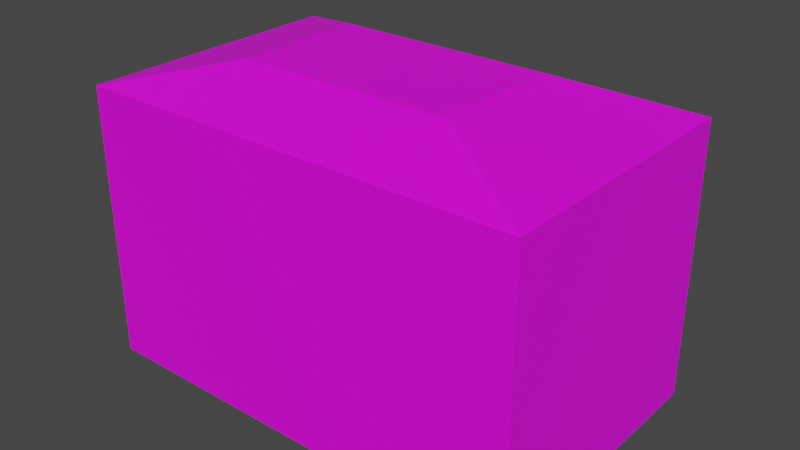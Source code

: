 # Source: Building_1.blend  (saved by Blender 3.4.6; exported with 4.5.12 LTS)
import bpy
from mathutils import Matrix  # noqa: F401  (used for matrix-valued properties, if any)

bpy.ops.wm.read_factory_settings(use_empty=True)
scene = bpy.context.scene
scene.name = 'Scene'

# ---- collections
col_collection = bpy.data.collections.new('Collection'); scene.collection.children.link(col_collection)

# ---- images (referenced by path relative to the original .blend; pixels are not part of the script)
import os
ASSET_DIR = os.environ.get("B2B_ASSET_DIR", "")  # directory of the original .blend (textures are referenced by path, not embedded)
HERE = os.path.dirname(os.path.abspath(__file__))  # packed textures are extracted next to this script under _unpacked/

def load_image(name, relpath, width, height, colorspace="sRGB"):
    """Load a texture the original file referenced (path relative to the .blend, or extracted next to this script)."""
    p = next((c for c in (os.path.join(HERE, relpath), os.path.join(ASSET_DIR, relpath)) if relpath and os.path.exists(c)), "")
    if p:
        img = bpy.data.images.load(p, check_existing=True)
        img.name = name
    else:  # same state as the original file: an image datablock whose file is absent (Cycles renders it pink)
        img = bpy.data.images.new(name, width, height)
        img.source = "FILE"
        img.filepath = "//" + (relpath or name)
    img.colorspace_settings.name = colorspace
    return img
img_referenceground_png = load_image('ReferenceGround.png', 'ReferenceGround.png', 1024, 1024, 'sRGB')

# ---- materials (node trees are filled in below, after node groups)
mat_material = bpy.data.materials.new('Material')
mat_material.alpha_threshold = 0.0
mat_material.use_transparent_shadow = False
mat_material.roughness = 0.5
mat_material.line_color = (0.0, 0.0, 0.0, 1.0)

# ---- material node trees
mat_material.use_nodes = True; mat_material.node_tree.nodes.clear()
_N = mat_material.node_tree.nodes; _L = mat_material.node_tree.links
n0 = _N.new('ShaderNodeOutputMaterial'); n0.name = 'Material Output'; n0.location = (300, 300)
n1 = _N.new('ShaderNodeBsdfPrincipled'); n1.name = 'Principled BSDF'; n1.location = (10, 300)
n1.distribution = 'GGX'
n1.subsurface_method = 'RANDOM_WALK_SKIN'
n1.inputs[3].default_value = 1.45
n1.inputs[27].default_value = (0.0, 0.0, 0.0, 1.0)
n1.inputs[28].default_value = 1.0
n2 = _N.new('ShaderNodeTexImage'); n2.name = 'Image Texture'; n2.location = (-280, 280)
n2.image = img_referenceground_png
_L.new(n1.outputs[0], n0.inputs[0])
_L.new(n2.outputs[0], n1.inputs[0])
n0.is_active_output = True

# ---- world
world_world = bpy.data.worlds.new('World'); scene.world = world_world
world_world.use_nodes = True; world_world.node_tree.nodes.clear()
_N = world_world.node_tree.nodes; _L = world_world.node_tree.links
n0 = _N.new('ShaderNodeOutputWorld'); n0.name = 'World Output'; n0.location = (300, 300)
n1 = _N.new('ShaderNodeBackground'); n1.name = 'Background'; n1.location = (10, 300)
n1.inputs[0].default_value = (0.05088, 0.05088, 0.05088, 1.0)
_L.new(n1.outputs[0], n0.inputs[0])
n0.is_active_output = True
world_world.color = (0.05088, 0.05088, 0.05088)
world_world.use_sun_shadow = False
world_world.sun_shadow_jitter_overblur = 0.0

# ---- meshes
me_cube_042 = bpy.data.meshes.new('Cube.042')
me_cube_042.from_pydata([(-1.0, -1.0, -1.0), (-1.0, -1.0, 1.0), (-0.9437, -0.9605, 0.8104), (-1.0, 1.0, -1.0), (-1.0, 1.0, 1.0), (-0.9437, 0.9682, 0.8104), (1.0, -1.0, -1.0), (1.0, -1.0, 1.0), (0.9379, -0.9605, 0.8104), (1.0, 1.0, -1.0), (1.0, 1.0, 1.0), (0.9379, 0.9682, 0.8104), (-0.9437, 0.9682, -1.0), (0.9379, 0.9682, -1.0), (-0.9437, -0.9605, -1.0), (0.9379, -0.9605, -1.0), (-1.0, -0.04335, -0.2105), (-1.0, -0.4272, -0.2105), (-1.0, -0.4272, -1.0), (-1.0, -0.04335, -1.0), (-0.9437, -0.4272, -1.0), (-0.9437, -0.04335, -1.0), (-0.9437, -0.4272, -0.2105), (-0.9437, -0.04335, -0.2105), (-0.4779, -0.4779, 1.226), (-0.4779, 0.4779, 1.226), (0.4779, 0.4779, 1.226), (0.4779, -0.4779, 1.226)], [], [(0, 1, 4, 3, 19, 16, 17, 18), (3, 4, 10, 9), (9, 10, 7, 6), (6, 7, 1, 0), (9, 6, 15, 13), (15, 6, 0, 18, 20, 14), (19, 3, 9, 13, 12, 21), (4, 1, 24, 25), (12, 5, 2, 14, 20, 22, 23, 21), (13, 11, 5, 12), (8, 11, 13, 15), (14, 2, 8, 15), (11, 8, 2, 5), (23, 16, 19, 21), (20, 18, 17, 22), (16, 23, 22, 17), (26, 25, 24, 27), (1, 7, 27, 24), (7, 10, 26, 27), (10, 4, 25, 26)])
me_cube_042.polygons.foreach_set('material_index', [0, 0, 0, 0, 0, 0, 0, 0, 568, 568, 568, 568, 568, 568, 568, 568, 0, 0, 0, 0])
_uv = me_cube_042.uv_layers.new(name='UVMap')
_uv.uv.foreach_set('vector', [0.1052, 0.02538, 0.1052, 0.9238, 1.004, 0.9238, 1.004, 0.02538, 0.4081, 0.02538, 0.4081, 0.3801, 0.2357, 0.3801, 0.2357, 0.02538, 0.1053, 0.02538, 0.1053, 0.9238, 1.004, 0.9238, 1.004, 0.02538, 1.004, 0.02538, 1.004, 0.9238, 0.1052, 0.9238, 0.1052, 0.02538, 1.004, 0.02538, 1.004, 0.9238, 0.1053, 0.9238, 0.1053, 0.02538, 1.004, 1.004, 1.004, 0.1052, 0.9304, 0.1475, 0.9304, 0.9601, 0.9304, 0.1475, 1.004, 0.1052, 0.1053, 0.1052, 0.1053, 0.2357, 0.1807, 0.2357, 0.1807, 0.1475, 0.1053, 0.4081, 0.1053, 1.004, 1.004, 1.004, 0.9304, 0.9601, 0.1807, 0.9601, 0.1807, 0.4081, 0.1053, 1.004, 0.1053, 0.1052, 0.3399, 0.3398, 0.3399, 0.7691, 0.9601, 0.02538, 0.9601, 0.8387, 0.1475, 0.8387, 0.1475, 0.02538, 0.2357, 0.02538, 0.2357, 0.3801, 0.4081, 0.3801, 0.4081, 0.02538, 0.9304, 0.02538, 0.9304, 0.8387, 0.1807, 0.8387, 0.1807, 0.02538, 0.1475, 0.8387, 0.9601, 0.8387, 0.9601, 0.02538, 0.1475, 0.02538, 0.1807, 0.02538, 0.1807, 0.8387, 0.9304, 0.8387, 0.9304, 0.02538, 0.9304, 0.9601, 0.9304, 0.1475, 0.1807, 0.1475, 0.1807, 0.9601, 0.1807, 0.3801, 0.1053, 0.3801, 0.1053, 0.02538, 0.1807, 0.02538, 0.1807, 0.02538, 0.1053, 0.02538, 0.1053, 0.3801, 0.1807, 0.3801, 0.1053, 0.4081, 0.1807, 0.4081, 0.1807, 0.2357, 0.1053, 0.2357, 0.7692, 0.7691, 0.3399, 0.7691, 0.3399, 0.3398, 0.7692, 0.3398, 0.1053, 0.1052, 1.004, 0.1052, 0.7692, 0.3398, 0.3399, 0.3398, 1.004, 0.1052, 1.004, 1.004, 0.7692, 0.7691, 0.7692, 0.3398, 1.004, 1.004, 0.1053, 1.004, 0.3399, 0.7691, 0.7692, 0.7691])
me_cube_042.materials.append(mat_material)
me_cube_042.update()
me_cube = bpy.data.meshes.new('Cube')
me_cube.from_pydata([(-1.053, -1.12, -1.0), (-1.053, -1.12, 1.0), (-1.053, 1.12, -1.0), (-1.053, 1.12, 1.0), (1.053, -1.12, -1.0), (1.053, -1.12, 1.0), (1.053, 1.12, -1.0), (1.053, 1.12, 1.0)], [], [(0, 1, 3, 2), (2, 3, 7, 6), (6, 7, 5, 4), (4, 5, 1, 0), (2, 6, 4, 0), (7, 3, 1, 5)])
_uv = me_cube.uv_layers.new(name='UVMap')
_uv.uv.foreach_set('vector', [0.375, 0.0, 0.625, 0.0, 0.625, 0.25, 0.375, 0.25, 0.375, 0.25, 0.625, 0.25, 0.625, 0.5, 0.375, 0.5, 0.375, 0.5, 0.625, 0.5, 0.625, 0.75, 0.375, 0.75, 0.375, 0.75, 0.625, 0.75, 0.625, 1.0, 0.375, 1.0, 0.125, 0.5, 0.375, 0.5, 0.375, 0.75, 0.125, 0.75, 0.625, 0.5, 0.875, 0.5, 0.875, 0.75, 0.625, 0.75])
me_cube.materials.append(mat_material)
me_cube.update()
me_cube_001 = bpy.data.meshes.new('Cube.001')
me_cube_001.from_pydata([(-7.96, -1.0, -1.0), (-7.96, -1.0, 1.0), (-7.96, 1.0, -1.0), (-7.96, 1.0, 1.0), (-5.96, -1.0, -1.0), (-5.96, -1.0, 1.0), (-5.96, 1.0, -1.0), (-5.96, 1.0, 1.0)], [], [(0, 1, 3, 2), (2, 3, 7, 6), (6, 7, 5, 4), (4, 5, 1, 0), (2, 6, 4, 0), (7, 3, 1, 5)])
_uv = me_cube_001.uv_layers.new(name='UVMap')
_uv.uv.foreach_set('vector', [0.375, 0.0, 0.625, 0.0, 0.625, 0.25, 0.375, 0.25, 0.375, 0.25, 0.625, 0.25, 0.625, 0.5, 0.375, 0.5, 0.375, 0.5, 0.625, 0.5, 0.625, 0.75, 0.375, 0.75, 0.375, 0.75, 0.625, 0.75, 0.625, 1.0, 0.375, 1.0, 0.125, 0.5, 0.375, 0.5, 0.375, 0.75, 0.125, 0.75, 0.625, 0.5, 0.875, 0.5, 0.875, 0.75, 0.625, 0.75])
me_cube_001.update()

# ---- objects
ob_cube_036 = bpy.data.objects.new('Cube.036', me_cube_042)
ob_cube = bpy.data.objects.new('Cube', me_cube)
ob_cube_001 = bpy.data.objects.new('Cube.001', me_cube_001)

# ---- transforms, parenting, visibility, modifiers, constraints
ob_cube_036.location = (0.01089, -0.003417, 6.927)
ob_cube_036.rotation_euler = (0.0, -0.0, -1.571)
ob_cube_036.scale = (6.976, 11.39, 6.976)
_m = ob_cube_036.modifiers.new('Boolean', 'BOOLEAN')
_m.object = ob_cube_001
_m = ob_cube_036.modifiers.new('Triangulate', 'TRIANGULATE')
ob_cube.location = (0.01571, -0.01491, 6.454)
ob_cube.scale = (10.54, 5.986, 0.4244)
ob_cube_001.location = (5.657, 6.72, 9.813)
ob_cube_001.scale = (0.8642, 1.228, 1.228)

# ---- collection membership
col_collection.objects.link(ob_cube_036)
col_collection.objects.link(ob_cube)
col_collection.objects.link(ob_cube_001)

# ---- scene / render settings (as saved in the file)
scene.frame_start = 1; scene.frame_end = 250; scene.frame_set(5)
scene.render.engine = 'BLENDER_EEVEE_NEXT'
scene.cycles.use_denoising = False
scene.cycles.samples = 128
scene.cycles.sampling_pattern = 'TABULATED_SOBOL'
scene.cycles.use_adaptive_sampling = False
scene.cycles.use_light_tree = False
scene.view_settings.view_transform = 'Filmic'
bpy.context.view_layer.update()

# ---- added for rendering (the .blend has no active camera and no usable light): camera, sun
cam_auto = bpy.data.cameras.new('AutoCamera')
cam_auto.lens = 50.0
cam_auto.sensor_width = 36.0
cam_auto.clip_end = 1000.0
ob_auto_camera = bpy.data.objects.new('AutoCamera', cam_auto)
scene.collection.objects.link(ob_auto_camera)
ob_auto_camera.location = (29.02, -34.3271, 30.9231)
ob_auto_camera.rotation_euler = (1.09748, -7.21219e-08, 0.694738)
scene.camera = ob_auto_camera
light_auto_sun = bpy.data.lights.new('AutoSun', 'SUN')
light_auto_sun.energy = 3.0
light_auto_sun.angle = 0.0523599
ob_auto_sun = bpy.data.objects.new('AutoSun', light_auto_sun)
scene.collection.objects.link(ob_auto_sun)
ob_auto_sun.rotation_euler = (0.872665, 0.174533, 0.523599)
bpy.context.view_layer.update()
